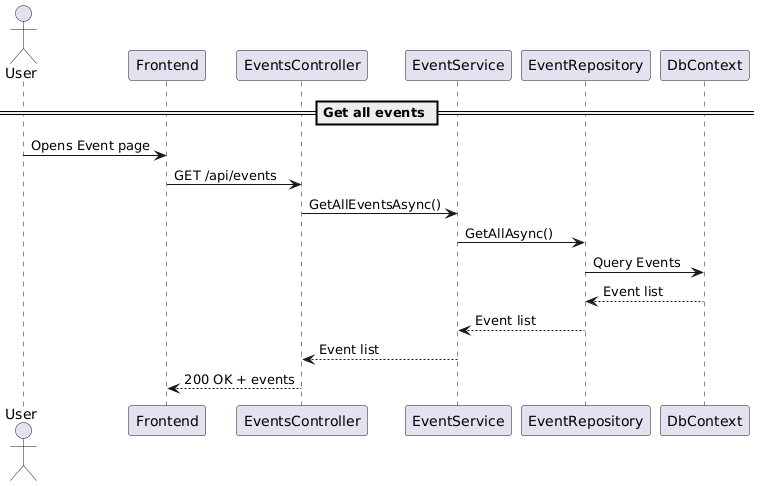

The diagram above was rendered by PlantUML. Its source (embedded in the PNG):
@startuml
actor User
participant "Frontend" as FE
participant "EventsController" as API
participant "EventService" as SVC
participant "EventRepository" as REPO
participant "DbContext" as DB

== Get all events ==
User-> FE : Opens Event page
FE -> API : GET /api/events
API -> SVC : GetAllEventsAsync()
SVC -> REPO : GetAllAsync()
REPO -> DB : Query Events
DB --> REPO : Event list
REPO --> SVC : Event list
SVC --> API : Event list
API --> FE : 200 OK + events
@enduml